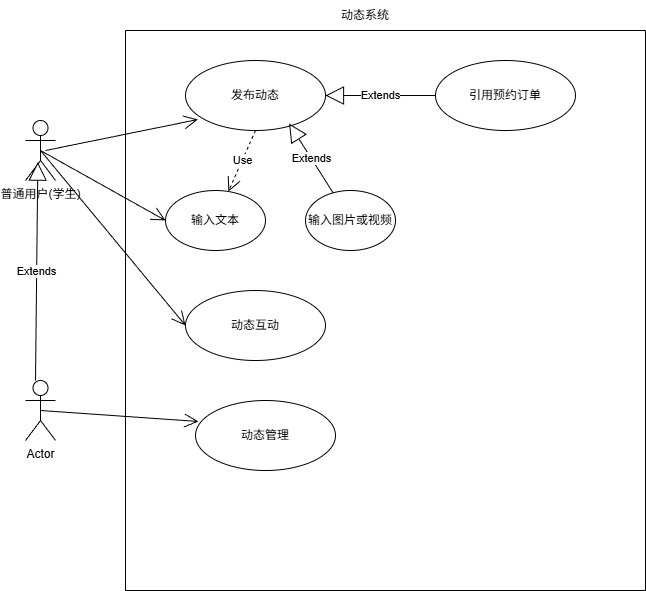

The diagram above was exported from draw.io. Its source (the exported page's mxGraphModel, read from the mxfile embedded in the PNG):
<mxGraphModel dx="1205" dy="773" grid="1" gridSize="10" guides="1" tooltips="1" connect="1" arrows="1" fold="1" page="1" pageScale="1" pageWidth="827" pageHeight="1169" math="0" shadow="0">
  <root>
    <mxCell id="0" />
    <mxCell id="1" parent="0" />
    <mxCell id="Zisk8zjbw_OVk1W0bsXs-1" parent="1" style="shape=umlActor;verticalLabelPosition=bottom;verticalAlign=top;html=1;" value="普通用户(学生)" vertex="1">
      <mxGeometry height="60" width="30" x="70" y="140" as="geometry" />
    </mxCell>
    <mxCell id="Zisk8zjbw_OVk1W0bsXs-6" parent="1" style="shape=umlActor;verticalLabelPosition=bottom;verticalAlign=top;html=1;" value="Actor" vertex="1">
      <mxGeometry height="60" width="30" x="70" y="400" as="geometry" />
    </mxCell>
    <mxCell id="Zisk8zjbw_OVk1W0bsXs-7" parent="1" style="ellipse;whiteSpace=wrap;html=1;" value="发布动态" vertex="1">
      <mxGeometry height="70" width="140" x="230" y="80" as="geometry" />
    </mxCell>
    <mxCell id="Zisk8zjbw_OVk1W0bsXs-8" parent="1" style="ellipse;whiteSpace=wrap;html=1;" value="引用预约订单" vertex="1">
      <mxGeometry height="70" width="140" x="480" y="80" as="geometry" />
    </mxCell>
    <mxCell id="Zisk8zjbw_OVk1W0bsXs-9" edge="1" parent="1" source="Zisk8zjbw_OVk1W0bsXs-8" style="endArrow=block;endSize=16;endFill=0;html=1;rounded=0;entryX=1;entryY=0.5;entryDx=0;entryDy=0;exitX=0;exitY=0.5;exitDx=0;exitDy=0;" target="Zisk8zjbw_OVk1W0bsXs-7" value="Extends">
      <mxGeometry relative="1" width="160" as="geometry">
        <mxPoint x="370" y="160" as="sourcePoint" />
        <mxPoint x="530" y="160" as="targetPoint" />
      </mxGeometry>
    </mxCell>
    <mxCell id="Zisk8zjbw_OVk1W0bsXs-10" parent="1" style="ellipse;whiteSpace=wrap;html=1;" value="输入文本" vertex="1">
      <mxGeometry height="60" width="100" x="210" y="210" as="geometry" />
    </mxCell>
    <mxCell id="Zisk8zjbw_OVk1W0bsXs-11" parent="1" style="ellipse;whiteSpace=wrap;html=1;" value="输入图片或视频" vertex="1">
      <mxGeometry height="60" width="90" x="350" y="210" as="geometry" />
    </mxCell>
    <mxCell id="Zisk8zjbw_OVk1W0bsXs-12" edge="1" parent="1" source="Zisk8zjbw_OVk1W0bsXs-7" style="endArrow=open;endSize=12;dashed=1;html=1;rounded=0;exitX=0.5;exitY=1;exitDx=0;exitDy=0;" target="Zisk8zjbw_OVk1W0bsXs-10" value="Use">
      <mxGeometry relative="1" width="160" as="geometry">
        <mxPoint x="270" y="160" as="sourcePoint" />
        <mxPoint x="430" y="160" as="targetPoint" />
      </mxGeometry>
    </mxCell>
    <mxCell id="Zisk8zjbw_OVk1W0bsXs-14" edge="1" parent="1" source="Zisk8zjbw_OVk1W0bsXs-11" style="endArrow=block;endSize=16;endFill=0;html=1;rounded=0;entryX=0.74;entryY=0.9;entryDx=0;entryDy=0;entryPerimeter=0;" target="Zisk8zjbw_OVk1W0bsXs-7" value="Extends">
      <mxGeometry relative="1" width="160" as="geometry">
        <mxPoint x="450" y="210" as="sourcePoint" />
        <mxPoint x="610" y="210" as="targetPoint" />
      </mxGeometry>
    </mxCell>
    <mxCell id="Zisk8zjbw_OVk1W0bsXs-15" parent="1" style="ellipse;whiteSpace=wrap;html=1;" value="动态互动" vertex="1">
      <mxGeometry height="70" width="140" x="230" y="310" as="geometry" />
    </mxCell>
    <mxCell id="Zisk8zjbw_OVk1W0bsXs-16" edge="1" parent="1" style="endArrow=open;endFill=1;endSize=12;html=1;rounded=0;entryX=0.088;entryY=0.843;entryDx=0;entryDy=0;entryPerimeter=0;" target="Zisk8zjbw_OVk1W0bsXs-7" value="">
      <mxGeometry relative="1" width="160" as="geometry">
        <mxPoint x="90" y="170" as="sourcePoint" />
        <mxPoint x="240" y="170" as="targetPoint" />
      </mxGeometry>
    </mxCell>
    <mxCell id="Zisk8zjbw_OVk1W0bsXs-17" edge="1" parent="1" source="Zisk8zjbw_OVk1W0bsXs-1" style="endArrow=open;endFill=1;endSize=12;html=1;rounded=0;entryX=0;entryY=0.5;entryDx=0;entryDy=0;exitX=0.5;exitY=0.5;exitDx=0;exitDy=0;exitPerimeter=0;" target="Zisk8zjbw_OVk1W0bsXs-10" value="">
      <mxGeometry relative="1" width="160" as="geometry">
        <mxPoint x="80" y="180" as="sourcePoint" />
        <mxPoint x="240" y="180" as="targetPoint" />
      </mxGeometry>
    </mxCell>
    <mxCell id="Zisk8zjbw_OVk1W0bsXs-18" edge="1" parent="1" source="Zisk8zjbw_OVk1W0bsXs-1" style="endArrow=open;endFill=1;endSize=12;html=1;rounded=0;entryX=0;entryY=0.5;entryDx=0;entryDy=0;exitX=0.5;exitY=0.5;exitDx=0;exitDy=0;exitPerimeter=0;" target="Zisk8zjbw_OVk1W0bsXs-15" value="">
      <mxGeometry relative="1" width="160" as="geometry">
        <mxPoint x="80" y="170" as="sourcePoint" />
        <mxPoint x="240" y="170" as="targetPoint" />
      </mxGeometry>
    </mxCell>
    <mxCell id="Zisk8zjbw_OVk1W0bsXs-19" parent="1" style="ellipse;whiteSpace=wrap;html=1;" value="动态管理" vertex="1">
      <mxGeometry height="70" width="140" x="240" y="420" as="geometry" />
    </mxCell>
    <mxCell id="Zisk8zjbw_OVk1W0bsXs-20" edge="1" parent="1" style="endArrow=block;endSize=16;endFill=0;html=1;rounded=0;entryX=0.411;entryY=0.694;entryDx=0;entryDy=0;entryPerimeter=0;" target="Zisk8zjbw_OVk1W0bsXs-1" value="Extends">
      <mxGeometry relative="1" width="160" as="geometry">
        <mxPoint x="80" y="400" as="sourcePoint" />
        <mxPoint x="240" y="400" as="targetPoint" />
      </mxGeometry>
    </mxCell>
    <mxCell id="Zisk8zjbw_OVk1W0bsXs-21" edge="1" parent="1" source="Zisk8zjbw_OVk1W0bsXs-6" style="endArrow=open;endFill=1;endSize=12;html=1;rounded=0;entryX=0.021;entryY=0.3;entryDx=0;entryDy=0;entryPerimeter=0;exitX=0.5;exitY=0.5;exitDx=0;exitDy=0;exitPerimeter=0;" target="Zisk8zjbw_OVk1W0bsXs-19" value="">
      <mxGeometry relative="1" width="160" as="geometry">
        <mxPoint x="120" y="440" as="sourcePoint" />
        <mxPoint x="240" y="430" as="targetPoint" />
      </mxGeometry>
    </mxCell>
    <mxCell id="Zisk8zjbw_OVk1W0bsXs-22" parent="1" style="swimlane;startSize=0;" value="" vertex="1">
      <mxGeometry height="560" width="520" x="170" y="50" as="geometry" />
    </mxCell>
    <mxCell id="Zisk8zjbw_OVk1W0bsXs-23" parent="1" style="text;html=1;whiteSpace=wrap;strokeColor=none;fillColor=none;align=center;verticalAlign=middle;rounded=0;" value="动态系统" vertex="1">
      <mxGeometry height="30" width="60" x="380" y="20" as="geometry" />
    </mxCell>
  </root>
</mxGraphModel>